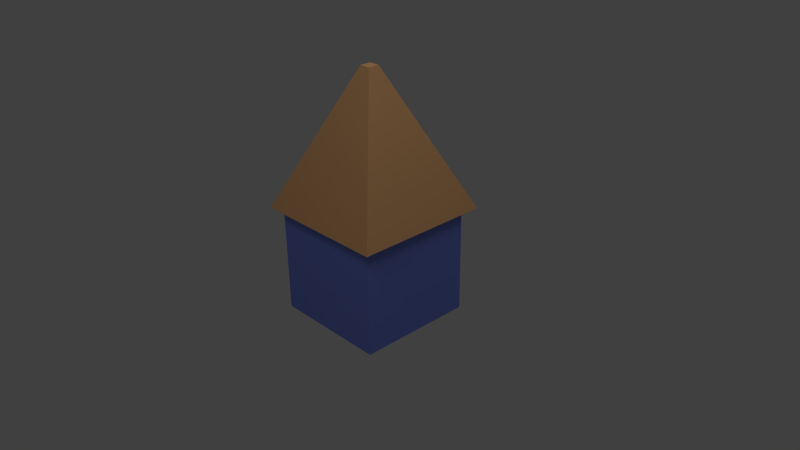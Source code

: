 # Source: house.blend  (saved by Blender 2.62.0; exported with 4.5.12 LTS)
import bpy
from mathutils import Matrix  # noqa: F401  (used for matrix-valued properties, if any)

bpy.ops.wm.read_factory_settings(use_empty=True)
scene = bpy.context.scene
scene.name = 'Scene'

# ---- collections
col_collection_1 = bpy.data.collections.new('Collection 1'); scene.collection.children.link(col_collection_1)

# ---- materials (node trees are filled in below, after node groups)
mat_material_001 = bpy.data.materials.new('Material.001')
mat_material_001.alpha_threshold = 0.0
mat_material_001.use_transparent_shadow = False
mat_material_001.diffuse_color = (0.8, 0.4347, 0.1935, 1.0)
mat_material_001.roughness = 0.5
mat_material_001.line_color = (0.0, 0.0, 0.0, 1.0)
mat_material_002 = bpy.data.materials.new('Material.002')
mat_material_002.alpha_threshold = 0.0
mat_material_002.use_transparent_shadow = False
mat_material_002.diffuse_color = (0.1984, 0.2693, 0.8, 1.0)
mat_material_002.roughness = 0.5
mat_material_002.line_color = (0.0, 0.0, 0.0, 1.0)

# ---- material node trees

# ---- world
world_world = bpy.data.worlds.new('World'); scene.world = world_world
world_world.color = (0.05088, 0.05088, 0.05088)
world_world.use_sun_shadow = False
world_world.sun_shadow_jitter_overblur = 0.0
world_world.cycles.sampling_method = 'MANUAL'
world_world.cycles.sample_map_resolution = 256

# ---- cameras
cam_camera = bpy.data.cameras.new('Camera')
cam_camera.clip_end = 100.0
cam_camera.lens = 35.0
cam_camera.sensor_width = 32.0
cam_camera.sensor_height = 18.0
cam_camera.ortho_scale = 7.314
cam_camera.dof.focus_distance = 0.0
cam_camera.dof.aperture_fstop = 128.0

# ---- lights
light_lamp_002 = bpy.data.lights.new('Lamp.002', 'POINT')
light_lamp_002.transmission_factor = 0.0
light_lamp_002.cutoff_distance = 30.0
light_lamp_002.energy = 100.0
light_lamp_002.shadow_buffer_clip_start = 1.001
light_lamp_002.shadow_soft_size = 1.0
light_lamp_002.shadow_maximum_resolution = 0.006
light_lamp_002.use_absolute_resolution = True
light_lamp_002.cycles.use_multiple_importance_sampling = False
light_lamp_001 = bpy.data.lights.new('Lamp.001', 'POINT')
light_lamp_001.transmission_factor = 0.0
light_lamp_001.cutoff_distance = 30.0
light_lamp_001.energy = 100.0
light_lamp_001.shadow_buffer_clip_start = 1.001
light_lamp_001.shadow_soft_size = 1.0
light_lamp_001.shadow_maximum_resolution = 0.006
light_lamp_001.use_absolute_resolution = True
light_lamp_001.cycles.use_multiple_importance_sampling = False
light_lamp = bpy.data.lights.new('Lamp', 'POINT')
light_lamp.transmission_factor = 0.0
light_lamp.cutoff_distance = 30.0
light_lamp.energy = 100.0
light_lamp.shadow_buffer_clip_start = 1.001
light_lamp.shadow_soft_size = 1.0
light_lamp.shadow_maximum_resolution = 0.006
light_lamp.use_absolute_resolution = True
light_lamp.cycles.use_multiple_importance_sampling = False

# ---- meshes
me_cube_002 = bpy.data.meshes.new('Cube.002')
me_cube_002.from_pydata([(1.0, 1.0, -1.0), (1.0, -1.0, -1.0), (-1.0, -1.0, -1.0), (-1.0, 1.0, -1.0), (0.08132, 0.08132, 1.0), (0.08132, -0.08132, 1.0), (-0.08132, -0.08132, 1.0), (-0.08132, 0.08132, 1.0)], [], [(0, 1, 2, 3), (4, 7, 6, 5), (0, 4, 5, 1), (1, 5, 6, 2), (2, 6, 7, 3), (4, 0, 3, 7)])
me_cube_002.materials.append(mat_material_001)
me_cube_002.use_remesh_preserve_volume = False
me_cube_002.use_remesh_preserve_attributes = False
me_cube_002.use_mirror_vertex_groups = False
me_cube_002.update()
me_cube_001 = bpy.data.meshes.new('Cube.001')
me_cube_001.from_pydata([(1.0, 1.0, -1.0), (1.0, -1.0, -1.0), (-1.0, -1.0, -1.0), (-1.0, 1.0, -1.0), (1.0, 1.0, 1.0), (1.0, -1.0, 1.0), (-1.0, -1.0, 1.0), (-1.0, 1.0, 1.0)], [], [(0, 1, 2, 3), (4, 7, 6, 5), (0, 4, 5, 1), (1, 5, 6, 2), (2, 6, 7, 3), (4, 0, 3, 7)])
me_cube_001.materials.append(mat_material_002)
me_cube_001.use_remesh_preserve_volume = False
me_cube_001.use_remesh_preserve_attributes = False
me_cube_001.use_mirror_vertex_groups = False
me_cube_001.update()

# ---- objects
ob_lamp_002 = bpy.data.objects.new('Lamp.002', light_lamp_002)
ob_lamp_001 = bpy.data.objects.new('Lamp.001', light_lamp_001)
ob_cube_001 = bpy.data.objects.new('Cube.001', me_cube_002)
ob_cube = bpy.data.objects.new('Cube', me_cube_001)
ob_lamp = bpy.data.objects.new('Lamp', light_lamp)
ob_camera = bpy.data.objects.new('Camera', cam_camera)

# ---- transforms, parenting, visibility, modifiers, constraints
ob_lamp_002.location = (1.833, -4.291, 5.794)
ob_lamp_002.rotation_euler = (0.6503, 0.05522, 1.866)
ob_lamp_002.lock_rotations_4d = False
ob_lamp_002.empty_display_type = 'ARROWS'
ob_lamp_002.color = (0.0, 0.0, 0.0, 0.0)
ob_lamp_002.lineart.crease_threshold = 0.0
ob_lamp_001.location = (-2.433, 1.005, 5.83)
ob_lamp_001.rotation_euler = (0.6503, 0.05522, 1.866)
ob_lamp_001.lock_rotations_4d = False
ob_lamp_001.empty_display_type = 'ARROWS'
ob_lamp_001.color = (0.0, 0.0, 0.0, 0.0)
ob_lamp_001.lineart.crease_threshold = 0.0
ob_cube_001.location = (0.01774, -2.121e-07, 1.579)
ob_cube_001.scale = (0.9152, 0.9152, 0.9152)
ob_cube_001.lineart.crease_threshold = 0.0
ob_cube.location = (0.0, 0.0, 0.0)
ob_cube.scale = (0.7876, 0.7876, 0.7876)
ob_cube.lineart.crease_threshold = 0.0
ob_lamp.location = (4.076, 1.005, 5.904)
ob_lamp.rotation_euler = (0.6503, 0.05522, 1.866)
ob_lamp.lock_rotations_4d = False
ob_lamp.empty_display_type = 'ARROWS'
ob_lamp.color = (0.0, 0.0, 0.0, 0.0)
ob_lamp.lineart.crease_threshold = 0.0
ob_camera.location = (7.481, -6.508, 5.344)
ob_camera.rotation_euler = (1.109, 0.01082, 0.8149)
ob_camera.lock_rotations_4d = False
ob_camera.empty_display_type = 'ARROWS'
ob_camera.color = (0.0, 0.0, 0.0, 0.0)
ob_camera.display_type = 'WIRE'
ob_camera.lineart.crease_threshold = 0.0

# ---- collection membership
col_collection_1.objects.link(ob_lamp_002)
col_collection_1.objects.link(ob_lamp_001)
col_collection_1.objects.link(ob_cube_001)
col_collection_1.objects.link(ob_cube)
col_collection_1.objects.link(ob_lamp)
col_collection_1.objects.link(ob_camera)

# ---- scene / render settings (as saved in the file)
scene.camera = ob_camera
scene.frame_start = 1; scene.frame_end = 250; scene.frame_set(1)
scene.render.engine = 'BLENDER_EEVEE_NEXT'
scene.render.image_settings.color_mode = 'RGB'
scene.render.image_settings.compression = 90
scene.render.resolution_percentage = 50
scene.render.dither_intensity = 0.0
scene.render.bake_margin = 2
scene.render.bake_bias = 0.0
scene.cycles.use_denoising = False
scene.cycles.samples = 10
scene.cycles.sampling_pattern = 'TABULATED_SOBOL'
scene.cycles.light_sampling_threshold = 0.0
scene.cycles.use_adaptive_sampling = False
scene.cycles.use_light_tree = False
scene.cycles.blur_glossy = 0.0
scene.cycles.volume_bounces = 1
scene.cycles.pixel_filter_type = 'GAUSSIAN'
scene.cycles.sample_clamp_indirect = 0.0
scene.view_settings.view_transform = 'Standard'
bpy.context.view_layer.update()
